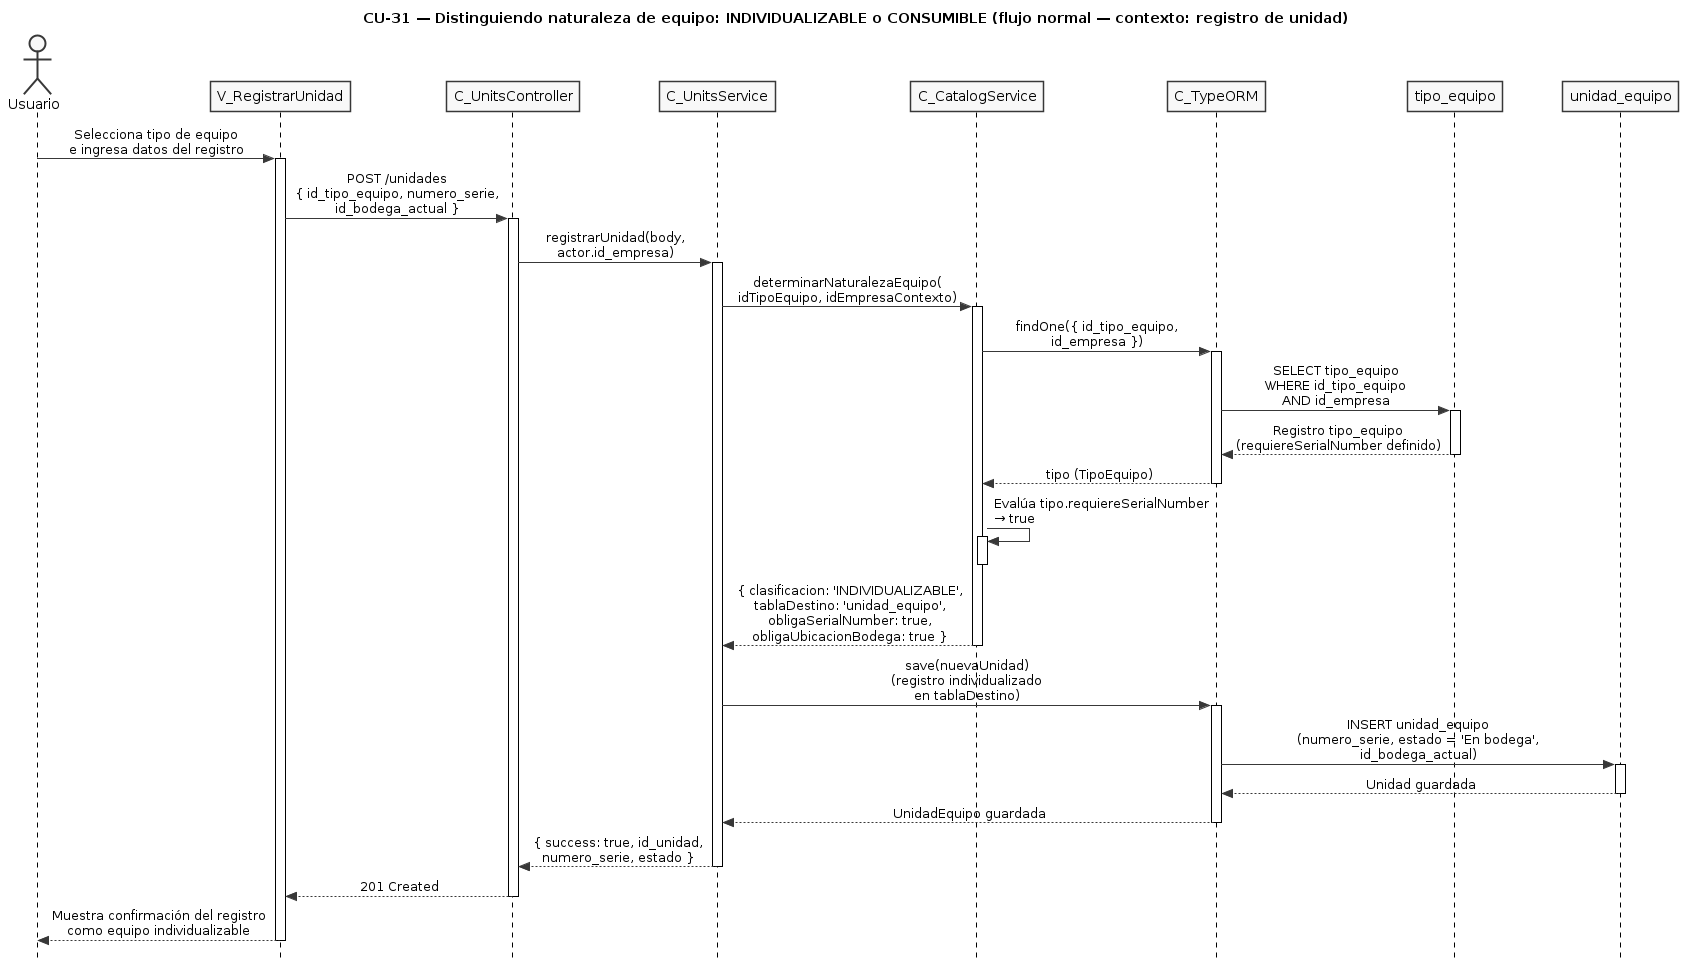

The diagram above was rendered by PlantUML. Its source (embedded in the PNG):
@startuml CU31-normal
title CU-31 — Distinguiendo naturaleza de equipo: INDIVIDUALIZABLE o CONSUMIBLE (flujo normal — contexto: registro de unidad)

skinparam style strictuml
skinparam monochrome true
skinparam shadowing false
skinparam sequenceMessageAlign center
skinparam ParticipantPadding 25
skinparam ActorPadding 20
skinparam sequence {
  MessageAlign center
  LifeLineBorderColor black
}
hide footbox

actor "Usuario" as user
participant "V_RegistrarUnidad" as view
participant "C_UnitsController" as ctrl
participant "C_UnitsService" as units
participant "C_CatalogService" as catalog
participant "C_TypeORM" as orm
participant "tipo_equipo" as tent
participant "unidad_equipo" as uent

user -> view : Selecciona tipo de equipo\ne ingresa datos del registro
activate view

view -> ctrl : POST /unidades\n{ id_tipo_equipo, numero_serie,\nid_bodega_actual }
activate ctrl

ctrl -> units : registrarUnidad(body,\nactor.id_empresa)
activate units

units -> catalog : determinarNaturalezaEquipo(\nidTipoEquipo, idEmpresaContexto)
activate catalog

catalog -> orm : findOne({ id_tipo_equipo,\nid_empresa })
activate orm

orm -> tent : SELECT tipo_equipo\nWHERE id_tipo_equipo\nAND id_empresa
activate tent
tent --> orm : Registro tipo_equipo\n(requiereSerialNumber definido)
deactivate tent

orm --> catalog : tipo (TipoEquipo)
deactivate orm

catalog -> catalog : Evalúa tipo.requiereSerialNumber\n→ true
activate catalog
deactivate catalog

catalog --> units : { clasificacion: 'INDIVIDUALIZABLE',\ntablaDestino: 'unidad_equipo',\nobligaSerialNumber: true,\nobligaUbicacionBodega: true }
deactivate catalog

units -> orm : save(nuevaUnidad)\n(registro individualizado\nen tablaDestino)
activate orm

orm -> uent : INSERT unidad_equipo\n(numero_serie, estado = 'En bodega',\nid_bodega_actual)
activate uent
uent --> orm : Unidad guardada
deactivate uent

orm --> units : UnidadEquipo guardada
deactivate orm

units --> ctrl : { success: true, id_unidad,\nnumero_serie, estado }
deactivate units

ctrl --> view : 201 Created
deactivate ctrl

view --> user : Muestra confirmación del registro\ncomo equipo individualizable
deactivate view

@enduml